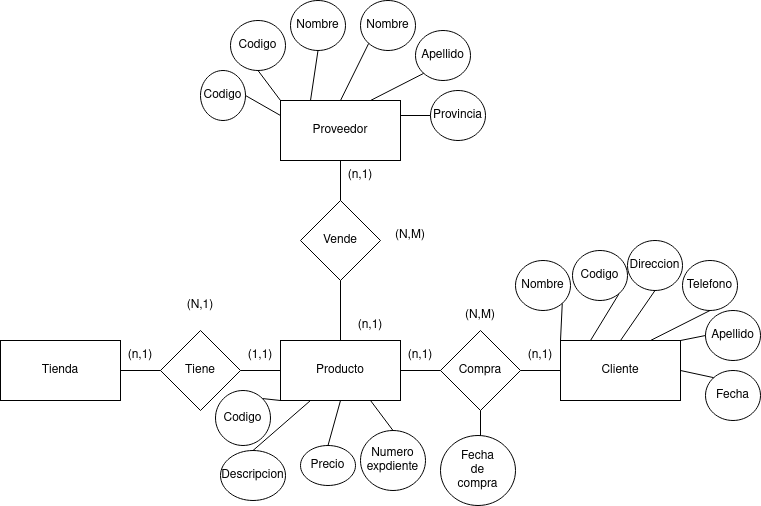

The diagram above was exported from draw.io. Its source (the exported page's mxGraphModel, read from the mxfile embedded in the PNG):
<mxGraphModel dx="714" dy="795" grid="1" gridSize="10" guides="1" tooltips="1" connect="1" arrows="1" fold="1" page="1" pageScale="1" pageWidth="827" pageHeight="1169" math="0" shadow="0">
  <root>
    <mxCell id="0" />
    <mxCell id="1" parent="0" />
    <mxCell id="c9fMF89wJ7rhmpXd9Flb-1" value="Tienda" style="rounded=0;whiteSpace=wrap;html=1;" vertex="1" parent="1">
      <mxGeometry x="90" y="390" width="120" height="60" as="geometry" />
    </mxCell>
    <mxCell id="c9fMF89wJ7rhmpXd9Flb-2" value="Tiene" style="rhombus;whiteSpace=wrap;html=1;" vertex="1" parent="1">
      <mxGeometry x="250" y="380" width="80" height="80" as="geometry" />
    </mxCell>
    <mxCell id="c9fMF89wJ7rhmpXd9Flb-3" value="Producto" style="rounded=0;whiteSpace=wrap;html=1;" vertex="1" parent="1">
      <mxGeometry x="370" y="390" width="120" height="60" as="geometry" />
    </mxCell>
    <mxCell id="c9fMF89wJ7rhmpXd9Flb-4" value="Cliente" style="rounded=0;whiteSpace=wrap;html=1;" vertex="1" parent="1">
      <mxGeometry x="650" y="390" width="120" height="60" as="geometry" />
    </mxCell>
    <mxCell id="c9fMF89wJ7rhmpXd9Flb-5" value="Compra" style="rhombus;whiteSpace=wrap;html=1;" vertex="1" parent="1">
      <mxGeometry x="530" y="380" width="80" height="80" as="geometry" />
    </mxCell>
    <mxCell id="c9fMF89wJ7rhmpXd9Flb-6" value="Vende" style="rhombus;whiteSpace=wrap;html=1;" vertex="1" parent="1">
      <mxGeometry x="390" y="250" width="80" height="80" as="geometry" />
    </mxCell>
    <mxCell id="c9fMF89wJ7rhmpXd9Flb-8" value="Proveedor" style="rounded=0;whiteSpace=wrap;html=1;" vertex="1" parent="1">
      <mxGeometry x="370" y="150" width="120" height="60" as="geometry" />
    </mxCell>
    <mxCell id="c9fMF89wJ7rhmpXd9Flb-9" value="" style="endArrow=none;html=1;rounded=0;exitX=1;exitY=0.5;exitDx=0;exitDy=0;entryX=0;entryY=0.5;entryDx=0;entryDy=0;" edge="1" parent="1" source="c9fMF89wJ7rhmpXd9Flb-1" target="c9fMF89wJ7rhmpXd9Flb-2">
      <mxGeometry width="50" height="50" relative="1" as="geometry">
        <mxPoint x="420" y="370" as="sourcePoint" />
        <mxPoint x="470" y="320" as="targetPoint" />
      </mxGeometry>
    </mxCell>
    <mxCell id="c9fMF89wJ7rhmpXd9Flb-10" value="" style="endArrow=none;html=1;rounded=0;entryX=0.5;entryY=1;entryDx=0;entryDy=0;" edge="1" parent="1" target="c9fMF89wJ7rhmpXd9Flb-5">
      <mxGeometry width="50" height="50" relative="1" as="geometry">
        <mxPoint x="570" y="490" as="sourcePoint" />
        <mxPoint x="650" y="520" as="targetPoint" />
      </mxGeometry>
    </mxCell>
    <mxCell id="c9fMF89wJ7rhmpXd9Flb-11" value="" style="endArrow=none;html=1;rounded=0;entryX=0.5;entryY=1;entryDx=0;entryDy=0;exitX=0.5;exitY=0;exitDx=0;exitDy=0;" edge="1" parent="1" source="c9fMF89wJ7rhmpXd9Flb-3" target="c9fMF89wJ7rhmpXd9Flb-6">
      <mxGeometry width="50" height="50" relative="1" as="geometry">
        <mxPoint x="650" y="320" as="sourcePoint" />
        <mxPoint x="570" y="310" as="targetPoint" />
      </mxGeometry>
    </mxCell>
    <mxCell id="c9fMF89wJ7rhmpXd9Flb-12" value="" style="endArrow=none;html=1;rounded=0;entryX=0.5;entryY=1;entryDx=0;entryDy=0;exitX=0.5;exitY=0;exitDx=0;exitDy=0;" edge="1" parent="1" source="c9fMF89wJ7rhmpXd9Flb-6" target="c9fMF89wJ7rhmpXd9Flb-8">
      <mxGeometry width="50" height="50" relative="1" as="geometry">
        <mxPoint x="530" y="300" as="sourcePoint" />
        <mxPoint x="540" y="140" as="targetPoint" />
      </mxGeometry>
    </mxCell>
    <mxCell id="c9fMF89wJ7rhmpXd9Flb-13" value="" style="endArrow=none;html=1;rounded=0;entryX=0;entryY=0.5;entryDx=0;entryDy=0;exitX=1;exitY=0.5;exitDx=0;exitDy=0;" edge="1" parent="1" source="c9fMF89wJ7rhmpXd9Flb-5" target="c9fMF89wJ7rhmpXd9Flb-4">
      <mxGeometry width="50" height="50" relative="1" as="geometry">
        <mxPoint x="420" y="370" as="sourcePoint" />
        <mxPoint x="470" y="320" as="targetPoint" />
      </mxGeometry>
    </mxCell>
    <mxCell id="c9fMF89wJ7rhmpXd9Flb-14" value="" style="endArrow=none;html=1;rounded=0;exitX=0;exitY=0.5;exitDx=0;exitDy=0;entryX=1;entryY=0.5;entryDx=0;entryDy=0;" edge="1" parent="1" source="c9fMF89wJ7rhmpXd9Flb-5" target="c9fMF89wJ7rhmpXd9Flb-3">
      <mxGeometry width="50" height="50" relative="1" as="geometry">
        <mxPoint x="420" y="370" as="sourcePoint" />
        <mxPoint x="470" y="320" as="targetPoint" />
      </mxGeometry>
    </mxCell>
    <mxCell id="c9fMF89wJ7rhmpXd9Flb-15" value="" style="endArrow=none;html=1;rounded=0;entryX=0;entryY=0.5;entryDx=0;entryDy=0;exitX=1;exitY=0.5;exitDx=0;exitDy=0;" edge="1" parent="1" source="c9fMF89wJ7rhmpXd9Flb-2" target="c9fMF89wJ7rhmpXd9Flb-3">
      <mxGeometry width="50" height="50" relative="1" as="geometry">
        <mxPoint x="310" y="500" as="sourcePoint" />
        <mxPoint x="360" y="450" as="targetPoint" />
      </mxGeometry>
    </mxCell>
    <mxCell id="c9fMF89wJ7rhmpXd9Flb-16" value="&lt;div&gt;Fecha &lt;br&gt;&lt;/div&gt;&lt;div&gt;de &lt;br&gt;&lt;/div&gt;&lt;div&gt;compra&lt;br&gt;&lt;/div&gt;" style="ellipse;whiteSpace=wrap;html=1;" vertex="1" parent="1">
      <mxGeometry x="530" y="485" width="75" height="70" as="geometry" />
    </mxCell>
    <mxCell id="c9fMF89wJ7rhmpXd9Flb-17" value="Codigo" style="ellipse;whiteSpace=wrap;html=1;" vertex="1" parent="1">
      <mxGeometry x="290" y="120" width="45" height="50" as="geometry" />
    </mxCell>
    <mxCell id="c9fMF89wJ7rhmpXd9Flb-18" value="Codigo" style="ellipse;whiteSpace=wrap;html=1;" vertex="1" parent="1">
      <mxGeometry x="320" y="70" width="55" height="50" as="geometry" />
    </mxCell>
    <mxCell id="c9fMF89wJ7rhmpXd9Flb-19" value="Nombre" style="ellipse;whiteSpace=wrap;html=1;" vertex="1" parent="1">
      <mxGeometry x="380" y="50" width="55" height="50" as="geometry" />
    </mxCell>
    <mxCell id="c9fMF89wJ7rhmpXd9Flb-20" value="Precio" style="ellipse;whiteSpace=wrap;html=1;" vertex="1" parent="1">
      <mxGeometry x="390" y="495" width="55" height="40" as="geometry" />
    </mxCell>
    <mxCell id="c9fMF89wJ7rhmpXd9Flb-21" value="&lt;div&gt;Numero&lt;/div&gt;&lt;div&gt;expdiente&lt;/div&gt;" style="ellipse;whiteSpace=wrap;html=1;" vertex="1" parent="1">
      <mxGeometry x="450" y="480" width="65" height="60" as="geometry" />
    </mxCell>
    <mxCell id="c9fMF89wJ7rhmpXd9Flb-23" value="Descripcion" style="ellipse;whiteSpace=wrap;html=1;" vertex="1" parent="1">
      <mxGeometry x="310" y="500" width="65" height="50" as="geometry" />
    </mxCell>
    <mxCell id="c9fMF89wJ7rhmpXd9Flb-24" value="Codigo" style="ellipse;whiteSpace=wrap;html=1;" vertex="1" parent="1">
      <mxGeometry x="305" y="440" width="55" height="55" as="geometry" />
    </mxCell>
    <mxCell id="c9fMF89wJ7rhmpXd9Flb-27" value="Nombre" style="ellipse;whiteSpace=wrap;html=1;" vertex="1" parent="1">
      <mxGeometry x="605" y="310" width="55" height="50" as="geometry" />
    </mxCell>
    <mxCell id="c9fMF89wJ7rhmpXd9Flb-28" value="Nombre" style="ellipse;whiteSpace=wrap;html=1;" vertex="1" parent="1">
      <mxGeometry x="450" y="50" width="55" height="50" as="geometry" />
    </mxCell>
    <mxCell id="c9fMF89wJ7rhmpXd9Flb-29" value="Apellido" style="ellipse;whiteSpace=wrap;html=1;" vertex="1" parent="1">
      <mxGeometry x="505" y="80" width="55" height="50" as="geometry" />
    </mxCell>
    <mxCell id="c9fMF89wJ7rhmpXd9Flb-30" value="Provincia" style="ellipse;whiteSpace=wrap;html=1;" vertex="1" parent="1">
      <mxGeometry x="520" y="140" width="55" height="50" as="geometry" />
    </mxCell>
    <mxCell id="c9fMF89wJ7rhmpXd9Flb-32" value="" style="endArrow=none;html=1;rounded=0;entryX=1;entryY=1;entryDx=0;entryDy=0;exitX=0.25;exitY=0;exitDx=0;exitDy=0;" edge="1" parent="1" source="c9fMF89wJ7rhmpXd9Flb-4" target="c9fMF89wJ7rhmpXd9Flb-43">
      <mxGeometry width="50" height="50" relative="1" as="geometry">
        <mxPoint x="522.5" y="300" as="sourcePoint" />
        <mxPoint x="572.5" y="250" as="targetPoint" />
      </mxGeometry>
    </mxCell>
    <mxCell id="c9fMF89wJ7rhmpXd9Flb-33" value="" style="endArrow=none;html=1;rounded=0;entryX=0.5;entryY=1;entryDx=0;entryDy=0;exitX=0.5;exitY=0;exitDx=0;exitDy=0;" edge="1" parent="1" source="c9fMF89wJ7rhmpXd9Flb-4" target="c9fMF89wJ7rhmpXd9Flb-46">
      <mxGeometry width="50" height="50" relative="1" as="geometry">
        <mxPoint x="542.5" y="330" as="sourcePoint" />
        <mxPoint x="592.5" y="280" as="targetPoint" />
      </mxGeometry>
    </mxCell>
    <mxCell id="c9fMF89wJ7rhmpXd9Flb-34" value="" style="endArrow=none;html=1;rounded=0;exitX=0;exitY=0;exitDx=0;exitDy=0;entryX=1;entryY=1;entryDx=0;entryDy=0;" edge="1" parent="1" source="c9fMF89wJ7rhmpXd9Flb-4" target="c9fMF89wJ7rhmpXd9Flb-27">
      <mxGeometry width="50" height="50" relative="1" as="geometry">
        <mxPoint x="570" y="370" as="sourcePoint" />
        <mxPoint x="620" y="370" as="targetPoint" />
      </mxGeometry>
    </mxCell>
    <mxCell id="c9fMF89wJ7rhmpXd9Flb-35" value="" style="endArrow=none;html=1;rounded=0;entryX=0;entryY=0.5;entryDx=0;entryDy=0;exitX=1;exitY=0.25;exitDx=0;exitDy=0;" edge="1" parent="1" source="c9fMF89wJ7rhmpXd9Flb-8" target="c9fMF89wJ7rhmpXd9Flb-30">
      <mxGeometry width="50" height="50" relative="1" as="geometry">
        <mxPoint x="440" y="380" as="sourcePoint" />
        <mxPoint x="490" y="330" as="targetPoint" />
      </mxGeometry>
    </mxCell>
    <mxCell id="c9fMF89wJ7rhmpXd9Flb-36" value="" style="endArrow=none;html=1;rounded=0;entryX=0;entryY=1;entryDx=0;entryDy=0;exitX=0.75;exitY=0;exitDx=0;exitDy=0;" edge="1" parent="1" source="c9fMF89wJ7rhmpXd9Flb-8" target="c9fMF89wJ7rhmpXd9Flb-29">
      <mxGeometry width="50" height="50" relative="1" as="geometry">
        <mxPoint x="440" y="380" as="sourcePoint" />
        <mxPoint x="490" y="330" as="targetPoint" />
      </mxGeometry>
    </mxCell>
    <mxCell id="c9fMF89wJ7rhmpXd9Flb-37" value="" style="endArrow=none;html=1;rounded=0;entryX=0;entryY=1;entryDx=0;entryDy=0;exitX=0.5;exitY=0;exitDx=0;exitDy=0;" edge="1" parent="1" source="c9fMF89wJ7rhmpXd9Flb-8" target="c9fMF89wJ7rhmpXd9Flb-28">
      <mxGeometry width="50" height="50" relative="1" as="geometry">
        <mxPoint x="440" y="380" as="sourcePoint" />
        <mxPoint x="490" y="330" as="targetPoint" />
      </mxGeometry>
    </mxCell>
    <mxCell id="c9fMF89wJ7rhmpXd9Flb-38" value="" style="endArrow=none;html=1;rounded=0;entryX=0.5;entryY=1;entryDx=0;entryDy=0;exitX=0.25;exitY=0;exitDx=0;exitDy=0;" edge="1" parent="1" source="c9fMF89wJ7rhmpXd9Flb-8" target="c9fMF89wJ7rhmpXd9Flb-19">
      <mxGeometry width="50" height="50" relative="1" as="geometry">
        <mxPoint x="440" y="380" as="sourcePoint" />
        <mxPoint x="490" y="330" as="targetPoint" />
      </mxGeometry>
    </mxCell>
    <mxCell id="c9fMF89wJ7rhmpXd9Flb-39" value="" style="endArrow=none;html=1;rounded=0;entryX=0.5;entryY=1;entryDx=0;entryDy=0;exitX=0;exitY=0;exitDx=0;exitDy=0;" edge="1" parent="1" source="c9fMF89wJ7rhmpXd9Flb-8" target="c9fMF89wJ7rhmpXd9Flb-18">
      <mxGeometry width="50" height="50" relative="1" as="geometry">
        <mxPoint x="440" y="380" as="sourcePoint" />
        <mxPoint x="490" y="330" as="targetPoint" />
      </mxGeometry>
    </mxCell>
    <mxCell id="c9fMF89wJ7rhmpXd9Flb-40" value="" style="endArrow=none;html=1;rounded=0;entryX=1;entryY=0.5;entryDx=0;entryDy=0;exitX=0;exitY=0.25;exitDx=0;exitDy=0;" edge="1" parent="1" source="c9fMF89wJ7rhmpXd9Flb-8" target="c9fMF89wJ7rhmpXd9Flb-17">
      <mxGeometry width="50" height="50" relative="1" as="geometry">
        <mxPoint x="440" y="380" as="sourcePoint" />
        <mxPoint x="490" y="330" as="targetPoint" />
      </mxGeometry>
    </mxCell>
    <mxCell id="c9fMF89wJ7rhmpXd9Flb-43" value="Codigo" style="ellipse;whiteSpace=wrap;html=1;" vertex="1" parent="1">
      <mxGeometry x="662" y="300" width="55" height="50" as="geometry" />
    </mxCell>
    <mxCell id="c9fMF89wJ7rhmpXd9Flb-44" value="Telefono" style="ellipse;whiteSpace=wrap;html=1;" vertex="1" parent="1">
      <mxGeometry x="772" y="310" width="55" height="50" as="geometry" />
    </mxCell>
    <mxCell id="c9fMF89wJ7rhmpXd9Flb-45" value="Apellido" style="ellipse;whiteSpace=wrap;html=1;" vertex="1" parent="1">
      <mxGeometry x="795" y="360" width="55" height="50" as="geometry" />
    </mxCell>
    <mxCell id="c9fMF89wJ7rhmpXd9Flb-46" value="Direccion" style="ellipse;whiteSpace=wrap;html=1;" vertex="1" parent="1">
      <mxGeometry x="717" y="290" width="55" height="50" as="geometry" />
    </mxCell>
    <mxCell id="c9fMF89wJ7rhmpXd9Flb-48" value="Fecha" style="ellipse;whiteSpace=wrap;html=1;" vertex="1" parent="1">
      <mxGeometry x="795" y="420" width="55" height="50" as="geometry" />
    </mxCell>
    <mxCell id="c9fMF89wJ7rhmpXd9Flb-49" value="" style="endArrow=none;html=1;rounded=0;exitX=0;exitY=0;exitDx=0;exitDy=0;entryX=1;entryY=0.5;entryDx=0;entryDy=0;" edge="1" parent="1" source="c9fMF89wJ7rhmpXd9Flb-48" target="c9fMF89wJ7rhmpXd9Flb-4">
      <mxGeometry width="50" height="50" relative="1" as="geometry">
        <mxPoint x="560" y="380" as="sourcePoint" />
        <mxPoint x="610" y="330" as="targetPoint" />
      </mxGeometry>
    </mxCell>
    <mxCell id="c9fMF89wJ7rhmpXd9Flb-50" value="" style="endArrow=none;html=1;rounded=0;exitX=0;exitY=0.5;exitDx=0;exitDy=0;entryX=1;entryY=0;entryDx=0;entryDy=0;" edge="1" parent="1" source="c9fMF89wJ7rhmpXd9Flb-45" target="c9fMF89wJ7rhmpXd9Flb-4">
      <mxGeometry width="50" height="50" relative="1" as="geometry">
        <mxPoint x="560" y="380" as="sourcePoint" />
        <mxPoint x="610" y="330" as="targetPoint" />
      </mxGeometry>
    </mxCell>
    <mxCell id="c9fMF89wJ7rhmpXd9Flb-51" value="" style="endArrow=none;html=1;rounded=0;entryX=0.5;entryY=1;entryDx=0;entryDy=0;exitX=0.75;exitY=0;exitDx=0;exitDy=0;" edge="1" parent="1" source="c9fMF89wJ7rhmpXd9Flb-4" target="c9fMF89wJ7rhmpXd9Flb-44">
      <mxGeometry width="50" height="50" relative="1" as="geometry">
        <mxPoint x="560" y="380" as="sourcePoint" />
        <mxPoint x="610" y="330" as="targetPoint" />
      </mxGeometry>
    </mxCell>
    <mxCell id="c9fMF89wJ7rhmpXd9Flb-55" value="" style="endArrow=none;html=1;rounded=0;exitX=0.5;exitY=0;exitDx=0;exitDy=0;entryX=0.25;entryY=1;entryDx=0;entryDy=0;" edge="1" parent="1" source="c9fMF89wJ7rhmpXd9Flb-23" target="c9fMF89wJ7rhmpXd9Flb-3">
      <mxGeometry width="50" height="50" relative="1" as="geometry">
        <mxPoint x="390" y="380" as="sourcePoint" />
        <mxPoint x="440" y="330" as="targetPoint" />
      </mxGeometry>
    </mxCell>
    <mxCell id="c9fMF89wJ7rhmpXd9Flb-56" value="" style="endArrow=none;html=1;rounded=0;exitX=1;exitY=0;exitDx=0;exitDy=0;entryX=0;entryY=1;entryDx=0;entryDy=0;" edge="1" parent="1" source="c9fMF89wJ7rhmpXd9Flb-24" target="c9fMF89wJ7rhmpXd9Flb-3">
      <mxGeometry width="50" height="50" relative="1" as="geometry">
        <mxPoint x="390" y="380" as="sourcePoint" />
        <mxPoint x="440" y="330" as="targetPoint" />
      </mxGeometry>
    </mxCell>
    <mxCell id="c9fMF89wJ7rhmpXd9Flb-59" value="" style="endArrow=none;html=1;rounded=0;exitX=0.5;exitY=0;exitDx=0;exitDy=0;entryX=0.5;entryY=1;entryDx=0;entryDy=0;" edge="1" parent="1" source="c9fMF89wJ7rhmpXd9Flb-20" target="c9fMF89wJ7rhmpXd9Flb-3">
      <mxGeometry width="50" height="50" relative="1" as="geometry">
        <mxPoint x="390" y="380" as="sourcePoint" />
        <mxPoint x="440" y="330" as="targetPoint" />
      </mxGeometry>
    </mxCell>
    <mxCell id="c9fMF89wJ7rhmpXd9Flb-60" value="" style="endArrow=none;html=1;rounded=0;entryX=0.5;entryY=0;entryDx=0;entryDy=0;exitX=0.75;exitY=1;exitDx=0;exitDy=0;" edge="1" parent="1" source="c9fMF89wJ7rhmpXd9Flb-3" target="c9fMF89wJ7rhmpXd9Flb-21">
      <mxGeometry width="50" height="50" relative="1" as="geometry">
        <mxPoint x="390" y="380" as="sourcePoint" />
        <mxPoint x="440" y="330" as="targetPoint" />
      </mxGeometry>
    </mxCell>
    <mxCell id="c9fMF89wJ7rhmpXd9Flb-61" value="(N,1)" style="text;html=1;strokeColor=none;fillColor=none;align=center;verticalAlign=middle;whiteSpace=wrap;rounded=0;" vertex="1" parent="1">
      <mxGeometry x="260" y="340" width="60" height="30" as="geometry" />
    </mxCell>
    <mxCell id="c9fMF89wJ7rhmpXd9Flb-62" value="(N,M)" style="text;html=1;strokeColor=none;fillColor=none;align=center;verticalAlign=middle;whiteSpace=wrap;rounded=0;" vertex="1" parent="1">
      <mxGeometry x="540" y="350" width="60" height="30" as="geometry" />
    </mxCell>
    <mxCell id="c9fMF89wJ7rhmpXd9Flb-63" value="(1,1)" style="text;html=1;strokeColor=none;fillColor=none;align=center;verticalAlign=middle;whiteSpace=wrap;rounded=0;" vertex="1" parent="1">
      <mxGeometry x="320" y="390" width="60" height="30" as="geometry" />
    </mxCell>
    <mxCell id="c9fMF89wJ7rhmpXd9Flb-64" value="(n,1)" style="text;html=1;strokeColor=none;fillColor=none;align=center;verticalAlign=middle;whiteSpace=wrap;rounded=0;" vertex="1" parent="1">
      <mxGeometry x="200" y="390" width="60" height="30" as="geometry" />
    </mxCell>
    <mxCell id="c9fMF89wJ7rhmpXd9Flb-65" value="(N,M)" style="text;html=1;strokeColor=none;fillColor=none;align=center;verticalAlign=middle;whiteSpace=wrap;rounded=0;" vertex="1" parent="1">
      <mxGeometry x="470" y="270" width="60" height="30" as="geometry" />
    </mxCell>
    <mxCell id="c9fMF89wJ7rhmpXd9Flb-66" value="(n,1)" style="text;html=1;strokeColor=none;fillColor=none;align=center;verticalAlign=middle;whiteSpace=wrap;rounded=0;" vertex="1" parent="1">
      <mxGeometry x="430" y="360" width="60" height="30" as="geometry" />
    </mxCell>
    <mxCell id="c9fMF89wJ7rhmpXd9Flb-67" value="(n,1)" style="text;html=1;strokeColor=none;fillColor=none;align=center;verticalAlign=middle;whiteSpace=wrap;rounded=0;" vertex="1" parent="1">
      <mxGeometry x="420" y="210" width="60" height="30" as="geometry" />
    </mxCell>
    <mxCell id="c9fMF89wJ7rhmpXd9Flb-68" value="(n,1)" style="text;html=1;strokeColor=none;fillColor=none;align=center;verticalAlign=middle;whiteSpace=wrap;rounded=0;" vertex="1" parent="1">
      <mxGeometry x="480" y="390" width="60" height="30" as="geometry" />
    </mxCell>
    <mxCell id="c9fMF89wJ7rhmpXd9Flb-69" value="(n,1)" style="text;html=1;strokeColor=none;fillColor=none;align=center;verticalAlign=middle;whiteSpace=wrap;rounded=0;" vertex="1" parent="1">
      <mxGeometry x="600" y="390" width="60" height="30" as="geometry" />
    </mxCell>
  </root>
</mxGraphModel>